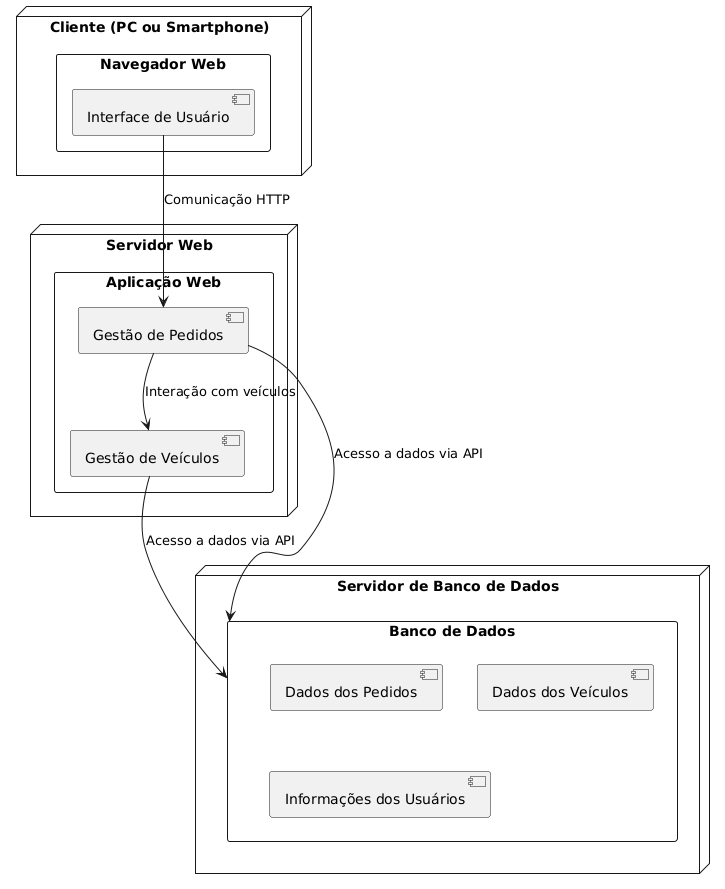

The diagram above was rendered by PlantUML. Its source (embedded in the PNG):
@startuml
!define RECTANGLE class

' Definir os nós do diagrama
node "Cliente (PC ou Smartphone)" {
    rectangle "Navegador Web" {
        [Interface de Usuário]
    }
}

node "Servidor Web" {
    rectangle "Aplicação Web" {
        [Gestão de Pedidos]
        [Gestão de Veículos]
    }
}

node "Servidor de Banco de Dados" {
    rectangle "Banco de Dados" {
        [Dados dos Pedidos]
        [Dados dos Veículos]
        [Informações dos Usuários]
    }
}

' Definir as conexões entre os nós
[Interface de Usuário] -down-> [Gestão de Pedidos] : Comunicação HTTP
[Gestão de Pedidos] -down-> [Banco de Dados] : Acesso a dados via API

[Gestão de Veículos] -down-> [Banco de Dados] : Acesso a dados via API
[Gestão de Pedidos] -down-> [Gestão de Veículos] : Interação com veículos

' Finalizando o diagrama
@enduml